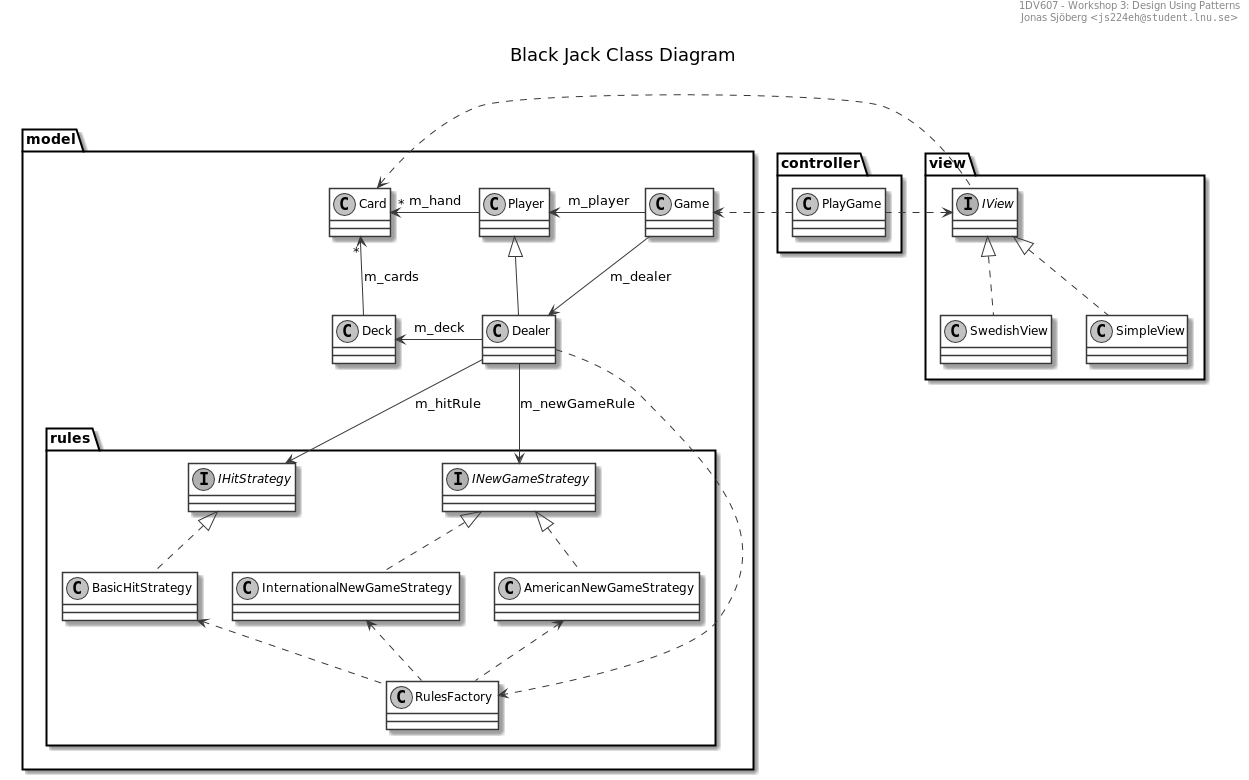

The diagram above was rendered by PlantUML. Its source (embedded in the PNG):
@startuml
' ______________________________________________________________________________
' ____ CONFIGURATION OPTIONS ___________________________________________________
' debug flag creates a 'svek.dot' and 'svek.svg' file in ~/
' !pragma svek_trace on
' allow_mixing

skinparam {
    monochrome true
    'backgroundColor transparent
    classBackgroundColor transparent
'    style strictuml
}

' ______________________________________________________________________________
' ____ CLASS DIAGRAM ___________________________________________________________

header
1DV607 - Workshop 3: Design Using Patterns
Jonas Sjöberg <""js224eh@student.lnu.se"">
end header

title \nBlack Jack Class Diagram\n

package controller {
    class PlayGame
}

package view {
    interface IView

    class SimpleView
    class SwedishView

    IView <|.. SimpleView
    IView <|.. SwedishView
}

package model {
    together {
        class Game

        class Player
        class Dealer

        class Card
        class Deck
    }

    Card "*" <- Player : m_hand
    Player <- Game : m_player
    Game --> Dealer : m_dealer

    Card "*" <-- Deck : m_cards
    Dealer -> Deck : m_deck
    Dealer --|> Player

    package rules {
        interface IHitStrategy
        class BasicHitStrategy

        IHitStrategy <|.. BasicHitStrategy

        interface INewGameStrategy
        class AmericanNewGameStrategy
        class InternationalNewGameStrategy

        INewGameStrategy <|.. AmericanNewGameStrategy
        INewGameStrategy <|.. InternationalNewGameStrategy

        class RulesFactory
        BasicHitStrategy <.. RulesFactory
        AmericanNewGameStrategy <.. RulesFactory
        InternationalNewGameStrategy <.. RulesFactory

    }

    Dealer --> IHitStrategy : m_hitRule
    Dealer --> INewGameStrategy : m_newGameRule
    Dealer ..> RulesFactory
}

PlayGame .> Game
IView <. PlayGame
Card <. IView


@enduml